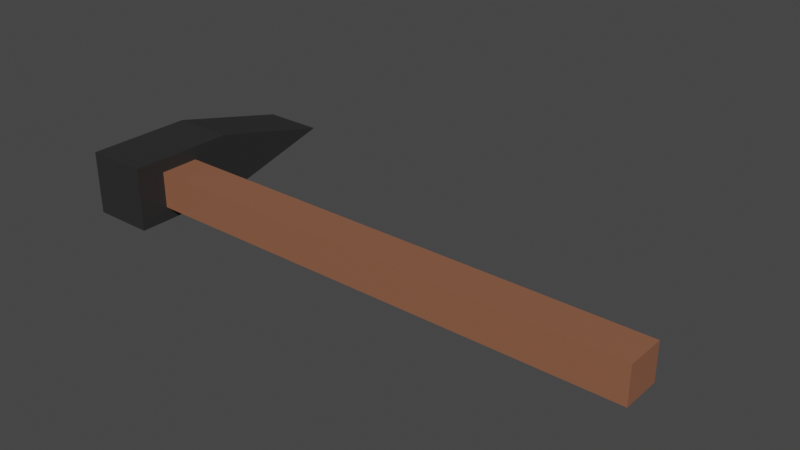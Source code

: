 # Source: axe.blend  (saved by Blender 3.1.7; exported with 4.5.12 LTS)
import bpy
from mathutils import Matrix  # noqa: F401  (used for matrix-valued properties, if any)

bpy.ops.wm.read_factory_settings(use_empty=True)
scene = bpy.context.scene
scene.name = 'Scene'

# ---- collections
col_collection = bpy.data.collections.new('Collection'); scene.collection.children.link(col_collection)
col_reference = bpy.data.collections.new('Reference'); scene.collection.children.link(col_reference)

# ---- materials (node trees are filled in below, after node groups)
mat_top = bpy.data.materials.new('Top')
mat_top.use_transparent_shadow = False
mat_handle = bpy.data.materials.new('Handle')
mat_handle.alpha_threshold = 0.0
mat_handle.use_transparent_shadow = False
mat_handle.line_color = (0.0, 0.0, 0.0, 1.0)

# ---- material node trees
mat_top.use_nodes = True; mat_top.node_tree.nodes.clear()
_N = mat_top.node_tree.nodes; _L = mat_top.node_tree.links
n0 = _N.new('ShaderNodeBsdfPrincipled'); n0.name = 'Principled BSDF'; n0.location = (10, 300)
n0.distribution = 'GGX'
n0.subsurface_method = 'RANDOM_WALK_SKIN'
n0.inputs[0].default_value = (0.02461, 0.02461, 0.02461, 1.0)
n0.inputs[3].default_value = 1.45
n0.inputs[27].default_value = (0.0, 0.0, 0.0, 1.0)
n0.inputs[28].default_value = 1.0
n1 = _N.new('ShaderNodeOutputMaterial'); n1.name = 'Material Output'; n1.location = (300, 300)
_L.new(n0.outputs[0], n1.inputs[0])
n1.is_active_output = True
mat_handle.use_nodes = True; mat_handle.node_tree.nodes.clear()
_N = mat_handle.node_tree.nodes; _L = mat_handle.node_tree.links
n0 = _N.new('ShaderNodeOutputMaterial'); n0.name = 'Material Output'; n0.location = (300, 300)
n1 = _N.new('ShaderNodeBsdfPrincipled'); n1.name = 'Principled BSDF'; n1.location = (10, 300)
n1.distribution = 'GGX'
n1.subsurface_method = 'RANDOM_WALK_SKIN'
n1.inputs[0].default_value = (0.277, 0.112, 0.06166, 1.0)
n1.inputs[2].default_value = 0.4
n1.inputs[3].default_value = 1.45
n1.inputs[27].default_value = (0.0, 0.0, 0.0, 1.0)
n1.inputs[28].default_value = 1.0
_L.new(n1.outputs[0], n0.inputs[0])
n0.is_active_output = True

# ---- world
world_world = bpy.data.worlds.new('World'); scene.world = world_world
world_world.use_nodes = True; world_world.node_tree.nodes.clear()
_N = world_world.node_tree.nodes; _L = world_world.node_tree.links
n0 = _N.new('ShaderNodeOutputWorld'); n0.name = 'World Output'; n0.location = (300, 300)
n1 = _N.new('ShaderNodeBackground'); n1.name = 'Background'; n1.location = (10, 300)
n1.inputs[0].default_value = (0.05088, 0.05088, 0.05088, 1.0)
_L.new(n1.outputs[0], n0.inputs[0])
n0.is_active_output = True
world_world.color = (0.05088, 0.05088, 0.05088)
world_world.use_sun_shadow = False
world_world.sun_shadow_jitter_overblur = 0.0

# ---- meshes
me_cube = bpy.data.meshes.new('Cube')
me_cube.from_pydata([(0.387, 0.3971, 0.2038), (0.387, -0.3296, 0.2038), (0.387, -0.7542, -0.5722), (0.387, -0.7542, 0.3097), (0.387, 0.3971, -0.4663), (0.387, -0.3296, -0.4663), (-0.4802, -0.7542, 0.3097), (-0.4802, -0.7542, -0.5722), (0.3913, -2.501, -0.1313), (-0.4802, -2.501, -0.1313), (0.387, 0.7296, 0.3097), (0.387, 0.7296, -0.5722), (-0.4802, 0.7296, 0.3097), (-0.4802, 0.7296, -0.5722)], [], [(11, 2, 7, 13), (0, 10, 3, 1), (2, 3, 8), (11, 10, 0, 4), (2, 11, 4, 5), (7, 6, 12, 13), (10, 12, 6, 3), (6, 7, 9), (1, 3, 2, 5), (7, 2, 8, 9), (3, 6, 9, 8), (11, 13, 12, 10), (1, 5, 4, 0)])
_uv = me_cube.uv_layers.new(name='UVMap')
_uv.uv.foreach_set('vector', [0.125, 0.5, 0.125, 0.75, 0.125, 0.75, 0.125, 0.5, 0.625, 0.25, 0.625, 0.25, 0.625, 1.0, 0.875, 0.75, 0.125, 0.75, 0.625, 1.0, 0.125, 0.75, 0.125, 0.5, 0.625, 0.25, 0.625, 0.25, 0.125, 0.5, 0.125, 0.75, 0.125, 0.5, 0.125, 0.5, 0.125, 0.75, 0.375, 0.0, 0.625, 0.0, 0.625, 0.25, 0.375, 0.25, 0.625, 0.25, 0.625, 0.25, 0.625, 0.0, 0.625, 1.0, 0.625, 0.0, 0.375, 0.0, 0.625, 0.0, 0.625, 1.0, 0.625, 1.0, 0.125, 0.75, 0.375, 1.0, 0.125, 0.75, 0.125, 0.75, 0.125, 0.75, 0.125, 0.75, 0.625, 1.0, 0.625, 0.0, 0.625, 0.0, 0.625, 1.0, 0.125, 0.5, 0.125, 0.5, 0.625, 0.25, 0.625, 0.25, 0.625, 1.0, 0.375, 1.0, 0.125, 0.5, 0.625, 0.25])
me_cube.materials.append(mat_top)
me_cube.use_remesh_preserve_volume = False
me_cube.use_remesh_preserve_attributes = False
me_cube.use_mirror_z = True
me_cube.use_mirror_vertex_groups = False
me_cube.update()
me_cube_001 = bpy.data.meshes.new('Cube.001')
me_cube_001.from_pydata([(4.566, 0.3496, 0.3219), (4.566, 0.3496, -0.3482), (4.566, -0.377, 0.3219), (4.566, -0.377, -0.3482), (-4.897, 0.3496, 0.3219), (-4.897, -0.377, 0.3219), (-4.897, 0.3496, -0.3482), (-4.897, -0.377, -0.3482)], [], [(0, 4, 5, 2), (3, 2, 5, 7), (6, 1, 3, 7), (1, 0, 2, 3), (6, 4, 0, 1)])
_uv = me_cube_001.uv_layers.new(name='UVMap')
_uv.uv.foreach_set('vector', [0.625, 0.5, 0.875, 0.5, 0.875, 0.75, 0.625, 0.75, 0.375, 0.75, 0.625, 0.75, 0.625, 1.0, 0.375, 1.0, 0.125, 0.5, 0.375, 0.5, 0.375, 0.75, 0.125, 0.75, 0.375, 0.5, 0.625, 0.5, 0.625, 0.75, 0.375, 0.75, 0.375, 0.25, 0.625, 0.25, 0.625, 0.5, 0.375, 0.5])
me_cube_001.materials.append(mat_handle)
me_cube_001.use_remesh_preserve_volume = False
me_cube_001.use_remesh_preserve_attributes = False
me_cube_001.use_mirror_z = True
me_cube_001.use_mirror_vertex_groups = False
me_cube_001.update()

# ---- objects
ob_top = bpy.data.objects.new('Top', me_cube)
ob_handle = bpy.data.objects.new('Handle', me_cube_001)

# ---- transforms, parenting, visibility, modifiers, constraints
ob_top.location = (-0.3509, 0.005248, -0.01105)
ob_top.rotation_euler = (3.142, -0.0, 0.0)
ob_top.scale = (0.09162, 0.09162, 0.09162)
ob_top.lock_rotations_4d = False
ob_top.empty_display_type = 'ARROWS'
ob_top.lineart.crease_threshold = 0.0
ob_top.use_mesh_mirror_z = True
ob_handle.location = (0.001475, -0.0001918, 0.0004659)
ob_handle.rotation_euler = (3.142, -0.0, 0.0)
ob_handle.scale = (0.06923, 0.06923, 0.06923)
ob_handle.lock_rotations_4d = False
ob_handle.empty_display_type = 'ARROWS'
ob_handle.lineart.crease_threshold = 0.0
ob_handle.use_mesh_mirror_z = True

# ---- collection membership
col_collection.objects.link(ob_top)
col_collection.objects.link(ob_handle)
def _layer_coll(name, lc=None):
    lc = lc or bpy.context.view_layer.layer_collection
    for c in lc.children:
        if c.name == name: return c
        r = _layer_coll(name, c)
        if r: return r
_layer_coll('Reference').exclude = True

# ---- scene / render settings (as saved in the file)
scene.frame_start = 1; scene.frame_end = 250; scene.frame_set(1)
scene.render.engine = 'BLENDER_EEVEE_NEXT'
scene.cycles.sampling_pattern = 'TABULATED_SOBOL'
scene.cycles.use_light_tree = False
scene.view_settings.view_transform = 'Filmic'
bpy.context.view_layer.update()

# ---- added for rendering (the .blend has no active camera and no usable light): camera, sun
cam_auto = bpy.data.cameras.new('AutoCamera')
cam_auto.lens = 50.0
cam_auto.sensor_width = 36.0
cam_auto.clip_end = 1000.0
ob_auto_camera = bpy.data.objects.new('AutoCamera', cam_auto)
scene.collection.objects.link(ob_auto_camera)
ob_auto_camera.location = (0.679118, -0.774933, 0.575212)
ob_auto_camera.rotation_euler = (1.09748, -7.21219e-08, 0.694738)
scene.camera = ob_auto_camera
light_auto_sun = bpy.data.lights.new('AutoSun', 'SUN')
light_auto_sun.energy = 3.0
light_auto_sun.angle = 0.0523599
ob_auto_sun = bpy.data.objects.new('AutoSun', light_auto_sun)
scene.collection.objects.link(ob_auto_sun)
ob_auto_sun.rotation_euler = (0.872665, 0.174533, 0.523599)
bpy.context.view_layer.update()

